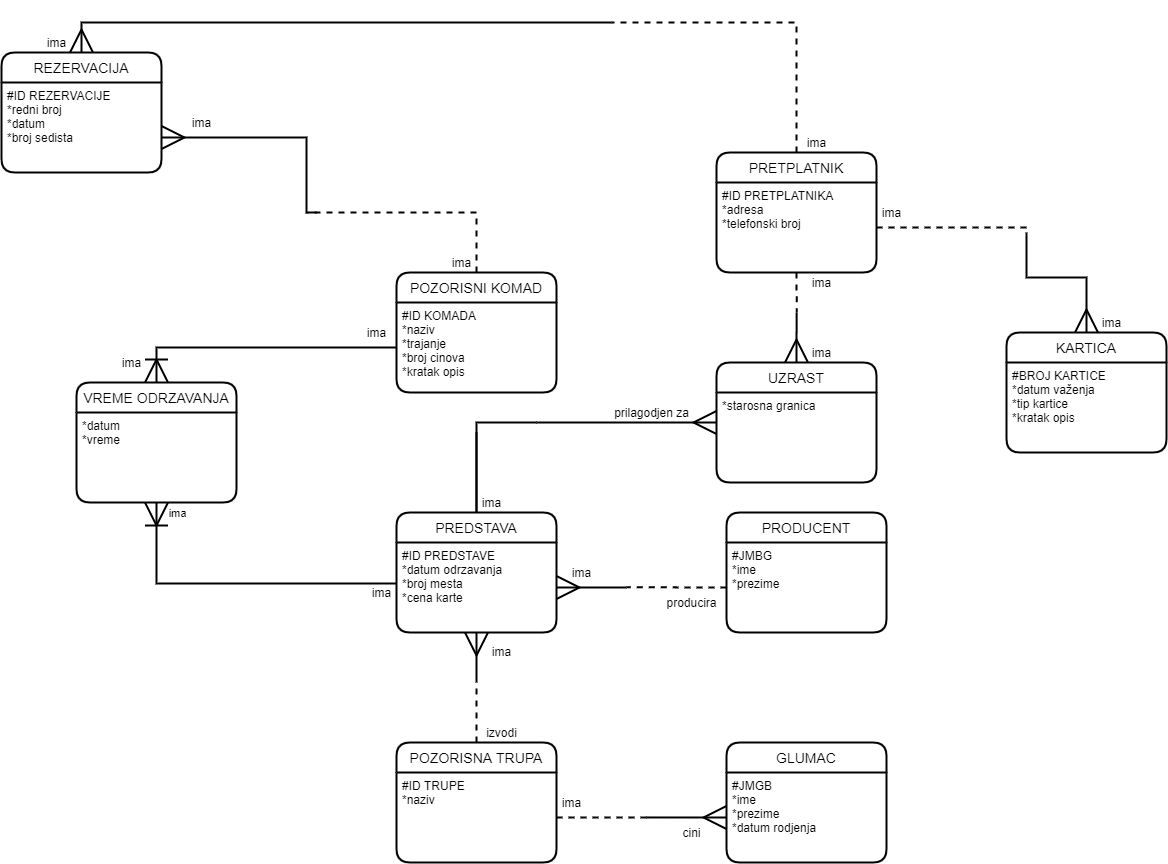

The diagram above was exported from draw.io. Its source (the exported page's mxGraphModel, read from the mxfile embedded in the PNG):
<mxGraphModel dx="2881" dy="1064" grid="1" gridSize="10" guides="1" tooltips="1" connect="1" arrows="1" fold="1" page="1" pageScale="1" pageWidth="850" pageHeight="1100" math="0" shadow="0">
  <root>
    <mxCell id="0" />
    <mxCell id="1" parent="0" />
    <mxCell id="2" style="edgeStyle=orthogonalEdgeStyle;rounded=0;orthogonalLoop=1;jettySize=auto;html=1;exitX=0.5;exitY=0;exitDx=0;exitDy=0;startArrow=none;startFill=0;startSize=20;endArrow=none;endFill=0;endSize=20;strokeWidth=2;dashed=1;" edge="1" source="37" parent="1">
      <mxGeometry relative="1" as="geometry">
        <mxPoint x="-295" y="1190" as="targetPoint" />
        <Array as="points">
          <mxPoint x="-125" y="1190" />
          <mxPoint x="-295" y="1190" />
        </Array>
      </mxGeometry>
    </mxCell>
    <mxCell id="3" style="edgeStyle=orthogonalEdgeStyle;rounded=0;orthogonalLoop=1;jettySize=auto;html=1;entryX=-0.002;entryY=0.455;entryDx=0;entryDy=0;endArrow=none;endFill=0;startArrow=ERoneToMany;startFill=0;entryPerimeter=0;exitX=0.5;exitY=1;exitDx=0;exitDy=0;strokeWidth=2;endSize=20;startSize=20;" edge="1" source="42" target="40" parent="1">
      <mxGeometry relative="1" as="geometry">
        <mxPoint x="-255" y="1410" as="sourcePoint" />
        <Array as="points">
          <mxPoint x="-445" y="1561" />
        </Array>
      </mxGeometry>
    </mxCell>
    <mxCell id="4" value="ima" style="edgeLabel;html=1;align=center;verticalAlign=middle;resizable=0;points=[];" vertex="1" connectable="0" parent="3">
      <mxGeometry x="-0.9227" y="-1" relative="1" as="geometry">
        <mxPoint x="21" y="-2.4" as="offset" />
      </mxGeometry>
    </mxCell>
    <mxCell id="5" style="edgeStyle=orthogonalEdgeStyle;rounded=0;orthogonalLoop=1;jettySize=auto;html=1;entryX=0;entryY=0.5;entryDx=0;entryDy=0;startArrow=none;startFill=0;startSize=20;endArrow=ERmany;endFill=0;endSize=20;strokeWidth=2;" edge="1" target="55" parent="1">
      <mxGeometry relative="1" as="geometry">
        <mxPoint x="-65" y="1400" as="sourcePoint" />
      </mxGeometry>
    </mxCell>
    <mxCell id="6" style="edgeStyle=orthogonalEdgeStyle;rounded=0;orthogonalLoop=1;jettySize=auto;html=1;exitX=0.5;exitY=0;exitDx=0;exitDy=0;startArrow=none;startFill=0;startSize=20;endArrow=none;endFill=0;endSize=20;strokeWidth=2;" edge="1" source="39" parent="1">
      <mxGeometry relative="1" as="geometry">
        <mxPoint x="-65" y="1400" as="targetPoint" />
        <Array as="points">
          <mxPoint x="-125" y="1400" />
        </Array>
      </mxGeometry>
    </mxCell>
    <mxCell id="7" value="" style="edgeStyle=orthogonalEdgeStyle;rounded=0;orthogonalLoop=1;jettySize=auto;html=1;startArrow=none;startFill=0;startSize=20;endArrow=none;endFill=0;endSize=20;strokeWidth=2;" edge="1" source="39" parent="1">
      <mxGeometry relative="1" as="geometry">
        <mxPoint x="-125" y="1410" as="targetPoint" />
      </mxGeometry>
    </mxCell>
    <mxCell id="8" style="edgeStyle=orthogonalEdgeStyle;rounded=0;orthogonalLoop=1;jettySize=auto;html=1;exitX=0;exitY=0.5;exitDx=0;exitDy=0;startArrow=none;startFill=0;endArrow=ERoneToMany;endFill=0;entryX=0.5;entryY=0;entryDx=0;entryDy=0;strokeWidth=2;endSize=20;startSize=20;" edge="1" source="38" target="41" parent="1">
      <mxGeometry relative="1" as="geometry">
        <mxPoint x="-455" y="1325.2" as="targetPoint" />
      </mxGeometry>
    </mxCell>
    <mxCell id="9" style="edgeStyle=orthogonalEdgeStyle;rounded=0;orthogonalLoop=1;jettySize=auto;html=1;startArrow=none;startFill=0;endArrow=ERmany;endFill=0;entryX=1;entryY=0.5;entryDx=0;entryDy=0;strokeWidth=2;endSize=20;startSize=20;" edge="1" target="40" parent="1">
      <mxGeometry relative="1" as="geometry">
        <mxPoint x="25" y="1565" as="sourcePoint" />
        <mxPoint x="-5" y="1520" as="targetPoint" />
        <Array as="points">
          <mxPoint x="15" y="1565" />
        </Array>
      </mxGeometry>
    </mxCell>
    <mxCell id="10" style="edgeStyle=orthogonalEdgeStyle;rounded=0;orthogonalLoop=1;jettySize=auto;html=1;exitX=0;exitY=0.5;exitDx=0;exitDy=0;startArrow=none;startFill=0;endArrow=none;endFill=0;dashed=1;strokeWidth=2;endSize=20;startSize=20;" edge="1" source="44" parent="1">
      <mxGeometry relative="1" as="geometry">
        <mxPoint x="25" y="1564.8571428571427" as="targetPoint" />
      </mxGeometry>
    </mxCell>
    <mxCell id="11" style="edgeStyle=orthogonalEdgeStyle;rounded=0;orthogonalLoop=1;jettySize=auto;html=1;exitX=0.5;exitY=0;exitDx=0;exitDy=0;startArrow=none;startFill=0;startSize=20;endArrow=none;endFill=0;endSize=20;strokeWidth=2;dashed=1;" edge="1" source="51" parent="1">
      <mxGeometry relative="1" as="geometry">
        <mxPoint x="-125" y="1660" as="targetPoint" />
      </mxGeometry>
    </mxCell>
    <mxCell id="12" style="edgeStyle=orthogonalEdgeStyle;rounded=0;orthogonalLoop=1;jettySize=auto;html=1;exitX=0.5;exitY=1;exitDx=0;exitDy=0;startArrow=ERmany;startFill=0;startSize=20;endArrow=none;endFill=0;endSize=20;strokeWidth=2;" edge="1" source="40" parent="1">
      <mxGeometry relative="1" as="geometry">
        <mxPoint x="-125" y="1660" as="targetPoint" />
      </mxGeometry>
    </mxCell>
    <mxCell id="13" value="ima" style="text;html=1;align=center;verticalAlign=middle;resizable=0;points=[];autosize=1;" vertex="1" parent="1">
      <mxGeometry x="-115" y="1619" width="30" height="20" as="geometry" />
    </mxCell>
    <mxCell id="14" value="izvodi" style="text;html=1;align=center;verticalAlign=middle;resizable=0;points=[];autosize=1;" vertex="1" parent="1">
      <mxGeometry x="-125" y="1700" width="50" height="20" as="geometry" />
    </mxCell>
    <mxCell id="15" value="ima" style="text;html=1;align=center;verticalAlign=middle;resizable=0;points=[];autosize=1;" vertex="1" parent="1">
      <mxGeometry x="-235" y="1560" width="30" height="20" as="geometry" />
    </mxCell>
    <mxCell id="16" value="ima" style="text;html=1;align=center;verticalAlign=middle;resizable=0;points=[];autosize=1;" vertex="1" parent="1">
      <mxGeometry x="-240" y="1300" width="30" height="20" as="geometry" />
    </mxCell>
    <mxCell id="17" value="ima" style="text;html=1;align=center;verticalAlign=middle;resizable=0;points=[];autosize=1;" vertex="1" parent="1">
      <mxGeometry x="-485" y="1330" width="30" height="20" as="geometry" />
    </mxCell>
    <mxCell id="18" value="ima" style="text;html=1;align=center;verticalAlign=middle;resizable=0;points=[];autosize=1;" vertex="1" parent="1">
      <mxGeometry x="-35" y="1540" width="30" height="20" as="geometry" />
    </mxCell>
    <mxCell id="19" value="producira" style="text;html=1;align=center;verticalAlign=middle;resizable=0;points=[];autosize=1;" vertex="1" parent="1">
      <mxGeometry x="55" y="1570" width="70" height="20" as="geometry" />
    </mxCell>
    <mxCell id="20" style="edgeStyle=orthogonalEdgeStyle;rounded=0;orthogonalLoop=1;jettySize=auto;html=1;exitX=1;exitY=0.5;exitDx=0;exitDy=0;dashed=1;startArrow=none;startFill=0;startSize=20;endArrow=none;endFill=0;endSize=20;strokeWidth=2;" edge="1" source="52" parent="1">
      <mxGeometry relative="1" as="geometry">
        <mxPoint x="45" y="1794.9655172413795" as="targetPoint" />
      </mxGeometry>
    </mxCell>
    <mxCell id="21" style="edgeStyle=orthogonalEdgeStyle;rounded=0;orthogonalLoop=1;jettySize=auto;html=1;exitX=0;exitY=0.5;exitDx=0;exitDy=0;startArrow=ERmany;startFill=0;startSize=20;endArrow=none;endFill=0;endSize=20;strokeWidth=2;" edge="1" source="54" parent="1">
      <mxGeometry relative="1" as="geometry">
        <mxPoint x="45" y="1794.9655172413795" as="targetPoint" />
      </mxGeometry>
    </mxCell>
    <mxCell id="22" style="edgeStyle=orthogonalEdgeStyle;rounded=0;orthogonalLoop=1;jettySize=auto;html=1;startArrow=ERmany;startFill=0;startSize=20;endArrow=none;endFill=0;endSize=20;strokeWidth=2;" edge="1" source="47" parent="1">
      <mxGeometry relative="1" as="geometry">
        <mxPoint x="-285" y="1190" as="targetPoint" />
        <mxPoint x="-765" y="1190" as="sourcePoint" />
        <Array as="points">
          <mxPoint x="-295" y="1115" />
        </Array>
      </mxGeometry>
    </mxCell>
    <mxCell id="23" value="ima" style="text;html=1;align=center;verticalAlign=middle;resizable=0;points=[];autosize=1;" vertex="1" parent="1">
      <mxGeometry x="-415" y="1090" width="30" height="20" as="geometry" />
    </mxCell>
    <mxCell id="24" value="ima" style="text;html=1;align=center;verticalAlign=middle;resizable=0;points=[];autosize=1;" vertex="1" parent="1">
      <mxGeometry x="-155" y="1230" width="30" height="20" as="geometry" />
    </mxCell>
    <mxCell id="25" style="edgeStyle=orthogonalEdgeStyle;rounded=0;orthogonalLoop=1;jettySize=auto;html=1;exitX=0.5;exitY=0;exitDx=0;exitDy=0;startArrow=ERmany;startFill=0;startSize=20;endArrow=none;endFill=0;endSize=20;strokeWidth=2;" edge="1" source="55" parent="1">
      <mxGeometry relative="1" as="geometry">
        <mxPoint x="195.14285714285688" y="1290" as="targetPoint" />
      </mxGeometry>
    </mxCell>
    <mxCell id="26" style="edgeStyle=orthogonalEdgeStyle;rounded=0;orthogonalLoop=1;jettySize=auto;html=1;exitX=1;exitY=0.5;exitDx=0;exitDy=0;startArrow=none;startFill=0;startSize=20;endArrow=none;endFill=0;endSize=20;strokeWidth=2;dashed=1;" edge="1" source="50" parent="1">
      <mxGeometry relative="1" as="geometry">
        <mxPoint x="425" y="1210" as="targetPoint" />
        <Array as="points">
          <mxPoint x="425" y="1205" />
        </Array>
      </mxGeometry>
    </mxCell>
    <mxCell id="27" style="edgeStyle=orthogonalEdgeStyle;rounded=0;orthogonalLoop=1;jettySize=auto;html=1;exitX=0.5;exitY=0;exitDx=0;exitDy=0;startArrow=ERmany;startFill=0;startSize=20;endArrow=none;endFill=0;endSize=20;strokeWidth=2;" edge="1" source="57" parent="1">
      <mxGeometry relative="1" as="geometry">
        <mxPoint x="425" y="1210" as="targetPoint" />
      </mxGeometry>
    </mxCell>
    <mxCell id="28" value="ima" style="text;html=1;align=center;verticalAlign=middle;resizable=0;points=[];autosize=1;" vertex="1" parent="1">
      <mxGeometry x="205" y="1250" width="30" height="20" as="geometry" />
    </mxCell>
    <mxCell id="29" value="ima" style="text;html=1;align=center;verticalAlign=middle;resizable=0;points=[];autosize=1;" vertex="1" parent="1">
      <mxGeometry x="205" y="1320" width="30" height="20" as="geometry" />
    </mxCell>
    <mxCell id="30" value="prilagodjen za" style="text;html=1;align=center;verticalAlign=middle;resizable=0;points=[];autosize=1;" vertex="1" parent="1">
      <mxGeometry x="5" y="1380" width="90" height="20" as="geometry" />
    </mxCell>
    <mxCell id="31" style="edgeStyle=orthogonalEdgeStyle;rounded=0;orthogonalLoop=1;jettySize=auto;html=1;exitX=0.5;exitY=1;exitDx=0;exitDy=0;dashed=1;startArrow=none;startFill=0;startSize=20;endArrow=none;endFill=0;endSize=20;strokeWidth=2;" edge="1" source="50" parent="1">
      <mxGeometry relative="1" as="geometry">
        <mxPoint x="195.14285714285688" y="1290" as="targetPoint" />
      </mxGeometry>
    </mxCell>
    <mxCell id="32" value="ima" style="text;html=1;align=center;verticalAlign=middle;resizable=0;points=[];autosize=1;" vertex="1" parent="1">
      <mxGeometry x="-125" y="1470" width="30" height="20" as="geometry" />
    </mxCell>
    <mxCell id="33" value="ima" style="text;html=1;align=center;verticalAlign=middle;resizable=0;points=[];autosize=1;" vertex="1" parent="1">
      <mxGeometry x="275" y="1180" width="30" height="20" as="geometry" />
    </mxCell>
    <mxCell id="34" value="ima" style="text;html=1;align=center;verticalAlign=middle;resizable=0;points=[];autosize=1;" vertex="1" parent="1">
      <mxGeometry x="495" y="1290" width="30" height="20" as="geometry" />
    </mxCell>
    <mxCell id="35" value="ima" style="text;html=1;align=center;verticalAlign=middle;resizable=0;points=[];autosize=1;" vertex="1" parent="1">
      <mxGeometry x="-45" y="1770" width="30" height="20" as="geometry" />
    </mxCell>
    <mxCell id="36" value="cini" style="text;html=1;align=center;verticalAlign=middle;resizable=0;points=[];autosize=1;" vertex="1" parent="1">
      <mxGeometry x="75" y="1800" width="30" height="20" as="geometry" />
    </mxCell>
    <mxCell id="37" value="POZORISNI KOMAD" style="swimlane;childLayout=stackLayout;horizontal=1;startSize=30;horizontalStack=0;rounded=1;fontSize=14;fontStyle=0;strokeWidth=2;resizeParent=0;resizeLast=1;shadow=0;dashed=0;align=center;" vertex="1" parent="1">
      <mxGeometry x="-205" y="1250" width="160" height="120" as="geometry">
        <mxRectangle x="-30" y="290" width="160" height="30" as="alternateBounds" />
      </mxGeometry>
    </mxCell>
    <mxCell id="38" value="#ID KOMADA&#10;*naziv&#10;*trajanje&#10;*broj cinova&#10;*kratak opis" style="align=left;strokeColor=none;fillColor=none;spacingLeft=4;fontSize=12;verticalAlign=top;resizable=0;rotatable=0;part=1;" vertex="1" parent="37">
      <mxGeometry y="30" width="160" height="90" as="geometry" />
    </mxCell>
    <mxCell id="39" value="PREDSTAVA" style="swimlane;childLayout=stackLayout;horizontal=1;startSize=30;horizontalStack=0;rounded=1;fontSize=14;fontStyle=0;strokeWidth=2;resizeParent=0;resizeLast=1;shadow=0;dashed=0;align=center;" vertex="1" parent="1">
      <mxGeometry x="-205" y="1490" width="160" height="120" as="geometry" />
    </mxCell>
    <mxCell id="40" value="#ID PREDSTAVE&#10;*datum odrzavanja&#10;*broj mesta&#10;*cena karte" style="align=left;strokeColor=none;fillColor=none;spacingLeft=4;fontSize=12;verticalAlign=top;resizable=0;rotatable=0;part=1;" vertex="1" parent="39">
      <mxGeometry y="30" width="160" height="90" as="geometry" />
    </mxCell>
    <mxCell id="41" value="VREME ODRZAVANJA" style="swimlane;childLayout=stackLayout;horizontal=1;startSize=30;horizontalStack=0;rounded=1;fontSize=14;fontStyle=0;strokeWidth=2;resizeParent=0;resizeLast=1;shadow=0;dashed=0;align=center;" vertex="1" parent="1">
      <mxGeometry x="-525" y="1360" width="160" height="120" as="geometry" />
    </mxCell>
    <mxCell id="42" value="*datum&#10;*vreme" style="align=left;strokeColor=none;fillColor=none;spacingLeft=4;fontSize=12;verticalAlign=top;resizable=0;rotatable=0;part=1;" vertex="1" parent="41">
      <mxGeometry y="30" width="160" height="90" as="geometry" />
    </mxCell>
    <mxCell id="43" value="PRODUCENT" style="swimlane;childLayout=stackLayout;horizontal=1;startSize=30;horizontalStack=0;rounded=1;fontSize=14;fontStyle=0;strokeWidth=2;resizeParent=0;resizeLast=1;shadow=0;dashed=0;align=center;" vertex="1" parent="1">
      <mxGeometry x="125" y="1490" width="160" height="120" as="geometry" />
    </mxCell>
    <mxCell id="44" value="#JMBG&#10;*ime&#10;*prezime" style="align=left;strokeColor=none;fillColor=none;spacingLeft=4;fontSize=12;verticalAlign=top;resizable=0;rotatable=0;part=1;" vertex="1" parent="43">
      <mxGeometry y="30" width="160" height="90" as="geometry" />
    </mxCell>
    <mxCell id="45" style="edgeStyle=orthogonalEdgeStyle;rounded=0;orthogonalLoop=1;jettySize=auto;html=1;exitX=0.5;exitY=0;exitDx=0;exitDy=0;endArrow=none;endFill=0;startArrow=ERmany;startFill=0;endSize=6;targetPerimeterSpacing=6;startSize=20;strokeWidth=2;" edge="1" source="46" parent="1">
      <mxGeometry relative="1" as="geometry">
        <mxPoint x="10" y="1000" as="targetPoint" />
        <Array as="points">
          <mxPoint x="-520" y="1000" />
          <mxPoint x="10" y="1000" />
        </Array>
      </mxGeometry>
    </mxCell>
    <mxCell id="46" value="REZERVACIJA" style="swimlane;childLayout=stackLayout;horizontal=1;startSize=30;horizontalStack=0;rounded=1;fontSize=14;fontStyle=0;strokeWidth=2;resizeParent=0;resizeLast=1;shadow=0;dashed=0;align=center;" vertex="1" parent="1">
      <mxGeometry x="-600" y="1030" width="160" height="120" as="geometry" />
    </mxCell>
    <mxCell id="47" value="#ID REZERVACIJE&#10;*redni broj&#10;*datum&#10;*broj sedista" style="align=left;strokeColor=none;fillColor=none;spacingLeft=4;fontSize=12;verticalAlign=top;resizable=0;rotatable=0;part=1;" vertex="1" parent="46">
      <mxGeometry y="30" width="160" height="90" as="geometry" />
    </mxCell>
    <mxCell id="48" style="edgeStyle=orthogonalEdgeStyle;rounded=0;orthogonalLoop=1;jettySize=auto;html=1;exitX=0.5;exitY=0;exitDx=0;exitDy=0;dashed=1;endArrow=none;endFill=0;strokeWidth=2;" edge="1" source="49" parent="1">
      <mxGeometry relative="1" as="geometry">
        <mxPoint x="10" y="1000" as="targetPoint" />
        <Array as="points">
          <mxPoint x="195" y="1000" />
          <mxPoint x="10" y="1000" />
        </Array>
      </mxGeometry>
    </mxCell>
    <mxCell id="49" value="PRETPLATNIK" style="swimlane;childLayout=stackLayout;horizontal=1;startSize=30;horizontalStack=0;rounded=1;fontSize=14;fontStyle=0;strokeWidth=2;resizeParent=0;resizeLast=1;shadow=0;dashed=0;align=center;" vertex="1" parent="1">
      <mxGeometry x="115" y="1130" width="160" height="120" as="geometry" />
    </mxCell>
    <mxCell id="50" value="#ID PRETPLATNIKA&#10;*adresa&#10;*telefonski broj&#10;" style="align=left;strokeColor=none;fillColor=none;spacingLeft=4;fontSize=12;verticalAlign=top;resizable=0;rotatable=0;part=1;" vertex="1" parent="49">
      <mxGeometry y="30" width="160" height="90" as="geometry" />
    </mxCell>
    <mxCell id="51" value="POZORISNA TRUPA" style="swimlane;childLayout=stackLayout;horizontal=1;startSize=30;horizontalStack=0;rounded=1;fontSize=14;fontStyle=0;strokeWidth=2;resizeParent=0;resizeLast=1;shadow=0;dashed=0;align=center;" vertex="1" parent="1">
      <mxGeometry x="-205" y="1720" width="160" height="120" as="geometry" />
    </mxCell>
    <mxCell id="52" value="#ID TRUPE&#10;*naziv" style="align=left;strokeColor=none;fillColor=none;spacingLeft=4;fontSize=12;verticalAlign=top;resizable=0;rotatable=0;part=1;" vertex="1" parent="51">
      <mxGeometry y="30" width="160" height="90" as="geometry" />
    </mxCell>
    <mxCell id="53" value="GLUMAC" style="swimlane;childLayout=stackLayout;horizontal=1;startSize=30;horizontalStack=0;rounded=1;fontSize=14;fontStyle=0;strokeWidth=2;resizeParent=0;resizeLast=1;shadow=0;dashed=0;align=center;" vertex="1" parent="1">
      <mxGeometry x="125" y="1720" width="160" height="120" as="geometry" />
    </mxCell>
    <mxCell id="54" value="#JMGB&#10;*ime&#10;*prezime&#10;*datum rodjenja" style="align=left;strokeColor=none;fillColor=none;spacingLeft=4;fontSize=12;verticalAlign=top;resizable=0;rotatable=0;part=1;" vertex="1" parent="53">
      <mxGeometry y="30" width="160" height="90" as="geometry" />
    </mxCell>
    <mxCell id="55" value="UZRAST" style="swimlane;childLayout=stackLayout;horizontal=1;startSize=30;horizontalStack=0;rounded=1;fontSize=14;fontStyle=0;strokeWidth=2;resizeParent=0;resizeLast=1;shadow=0;dashed=0;align=center;" vertex="1" parent="1">
      <mxGeometry x="115" y="1340" width="160" height="120" as="geometry" />
    </mxCell>
    <mxCell id="56" value="*starosna granica" style="align=left;strokeColor=none;fillColor=none;spacingLeft=4;fontSize=12;verticalAlign=top;resizable=0;rotatable=0;part=1;" vertex="1" parent="55">
      <mxGeometry y="30" width="160" height="90" as="geometry" />
    </mxCell>
    <mxCell id="57" value="KARTICA" style="swimlane;childLayout=stackLayout;horizontal=1;startSize=30;horizontalStack=0;rounded=1;fontSize=14;fontStyle=0;strokeWidth=2;resizeParent=0;resizeLast=1;shadow=0;dashed=0;align=center;" vertex="1" parent="1">
      <mxGeometry x="405" y="1310" width="160" height="120" as="geometry" />
    </mxCell>
    <mxCell id="58" value="#BROJ KARTICE&#10;*datum važenja&#10;*tip kartice&#10;*kratak opis" style="align=left;strokeColor=none;fillColor=none;spacingLeft=4;fontSize=12;verticalAlign=top;resizable=0;rotatable=0;part=1;" vertex="1" parent="57">
      <mxGeometry y="30" width="160" height="90" as="geometry" />
    </mxCell>
    <mxCell id="59" value="ima" style="text;html=1;align=center;verticalAlign=middle;resizable=0;points=[];autosize=1;" vertex="1" parent="1">
      <mxGeometry x="-560" y="1010" width="30" height="20" as="geometry" />
    </mxCell>
    <mxCell id="60" value="ima" style="text;html=1;align=center;verticalAlign=middle;resizable=0;points=[];autosize=1;" vertex="1" parent="1">
      <mxGeometry x="200" y="1110" width="30" height="20" as="geometry" />
    </mxCell>
  </root>
</mxGraphModel>